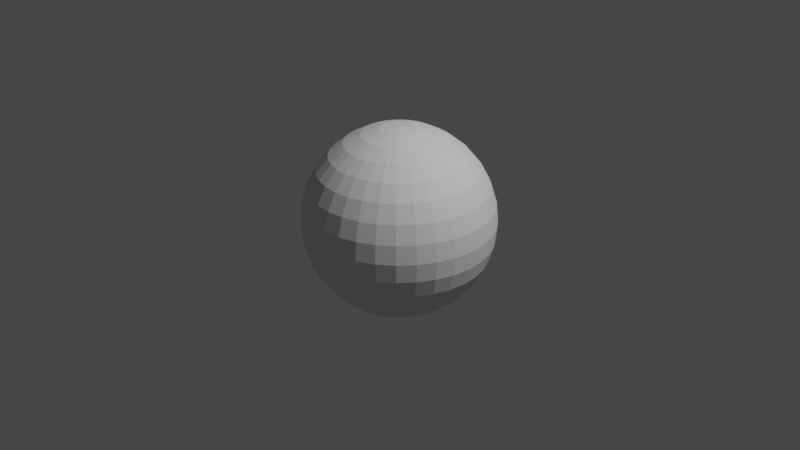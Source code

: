 # Source: shield_base.blend  (saved by Blender 3.2.14; exported with 4.5.12 LTS)
import bpy
from mathutils import Matrix  # noqa: F401  (used for matrix-valued properties, if any)

bpy.ops.wm.read_factory_settings(use_empty=True)
scene = bpy.context.scene
scene.name = 'Scene'

# ---- collections
col_collection = bpy.data.collections.new('Collection'); scene.collection.children.link(col_collection)

# ---- world
world_world = bpy.data.worlds.new('World'); scene.world = world_world
world_world.use_nodes = True; world_world.node_tree.nodes.clear()
_N = world_world.node_tree.nodes; _L = world_world.node_tree.links
n0 = _N.new('ShaderNodeOutputWorld'); n0.name = 'World Output'; n0.location = (300, 300)
n1 = _N.new('ShaderNodeBackground'); n1.name = 'Background'; n1.location = (10, 300)
n1.inputs[0].default_value = (0.05088, 0.05088, 0.05088, 1.0)
_L.new(n1.outputs[0], n0.inputs[0])
n0.is_active_output = True
world_world.color = (0.05088, 0.05088, 0.05088)
world_world.use_sun_shadow = False
world_world.sun_shadow_jitter_overblur = 0.0

# ---- cameras
cam_camera = bpy.data.cameras.new('Camera')
cam_camera.clip_end = 100.0
cam_camera.ortho_scale = 7.314

# ---- lights
light_light = bpy.data.lights.new('Light', 'POINT')
light_light.transmission_factor = 0.0
light_light.energy = 1000.0
light_light.shadow_soft_size = 0.1
light_light.shadow_maximum_resolution = 0.006
light_light.use_absolute_resolution = True

# ---- meshes
me_sphere = bpy.data.meshes.new('Sphere')
me_sphere.from_pydata([(0.0, 0.1951, 0.9808), (0.0, 0.3827, 0.9239), (0.0, 0.5556, 0.8315), (0.0, 0.7071, 0.7071), (0.0, 0.8315, 0.5556), (0.0, 0.9239, 0.3827), (0.0, 0.9808, 0.1951), (0.0, 0.8315, -0.5556), (0.0, 0.7071, -0.7071), (0.0, 0.5556, -0.8315), (0.03806, 0.1913, 0.9808), (0.07466, 0.3753, 0.9239), (0.1084, 0.5449, 0.8315), (0.1379, 0.6935, 0.7071), (0.1622, 0.8155, 0.5556), (0.1802, 0.9061, 0.3827), (0.1913, 0.9619, 0.1951), (0.1951, 0.9808, -4.371e-08), (0.1913, 0.9619, -0.1951), (0.1802, 0.9061, -0.3827), (0.1622, 0.8155, -0.5556), (0.1379, 0.6935, -0.7071), (0.1084, 0.5449, -0.8315), (0.07466, 0.3753, -0.9239), (0.03806, 0.1913, -0.9808), (0.07466, 0.1802, 0.9808), (0.1464, 0.3536, 0.9239), (0.2126, 0.5133, 0.8315), (0.2706, 0.6533, 0.7071), (0.3182, 0.7682, 0.5556), (0.3536, 0.8536, 0.3827), (0.3753, 0.9061, 0.1951), (0.3827, 0.9239, -4.371e-08), (0.3753, 0.9061, -0.1951), (0.3536, 0.8536, -0.3827), (0.3182, 0.7682, -0.5556), (0.2706, 0.6533, -0.7071), (0.2126, 0.5133, -0.8315), (0.1464, 0.3536, -0.9239), (0.07466, 0.1802, -0.9808), (0.1084, 0.1622, 0.9808), (0.2126, 0.3182, 0.9239), (0.3087, 0.4619, 0.8315), (0.3928, 0.5879, 0.7071), (0.4619, 0.6913, 0.5556), (0.5133, 0.7682, 0.3827), (0.5449, 0.8155, 0.1951), (0.5556, 0.8315, -4.371e-08), (0.5449, 0.8155, -0.1951), (0.5133, 0.7682, -0.3827), (0.4619, 0.6913, -0.5556), (0.3928, 0.5879, -0.7071), (0.3087, 0.4619, -0.8315), (0.2126, 0.3182, -0.9239), (0.1084, 0.1622, -0.9808), (0.1379, 0.1379, 0.9808), (0.2706, 0.2706, 0.9239), (0.3928, 0.3928, 0.8315), (0.5, 0.5, 0.7071), (0.5879, 0.5879, 0.5556), (0.6533, 0.6533, 0.3827), (0.6935, 0.6935, 0.1951), (0.7071, 0.7071, -4.371e-08), (0.6935, 0.6935, -0.1951), (0.6533, 0.6533, -0.3827), (0.5879, 0.5879, -0.5556), (0.5, 0.5, -0.7071), (0.3928, 0.3928, -0.8315), (0.2706, 0.2706, -0.9239), (0.1379, 0.1379, -0.9808), (0.1622, 0.1084, 0.9808), (0.3182, 0.2126, 0.9239), (0.4619, 0.3087, 0.8315), (0.5879, 0.3928, 0.7071), (0.6913, 0.4619, 0.5556), (0.7682, 0.5133, 0.3827), (0.8155, 0.5449, 0.1951), (0.8315, 0.5556, -4.371e-08), (0.8155, 0.5449, -0.1951), (0.7682, 0.5133, -0.3827), (0.6913, 0.4619, -0.5556), (0.5879, 0.3928, -0.7071), (0.4619, 0.3087, -0.8315), (0.3182, 0.2126, -0.9239), (0.1622, 0.1084, -0.9808), (0.1802, 0.07466, 0.9808), (0.3536, 0.1464, 0.9239), (0.5133, 0.2126, 0.8315), (0.6533, 0.2706, 0.7071), (0.7682, 0.3182, 0.5556), (0.8536, 0.3536, 0.3827), (0.9061, 0.3753, 0.1951), (0.9239, 0.3827, -4.371e-08), (0.9061, 0.3753, -0.1951), (0.8536, 0.3536, -0.3827), (0.7682, 0.3182, -0.5556), (0.6533, 0.2706, -0.7071), (0.5133, 0.2126, -0.8315), (0.3536, 0.1464, -0.9239), (0.1802, 0.07466, -0.9808), (0.1913, 0.03806, 0.9808), (0.3753, 0.07466, 0.9239), (0.5449, 0.1084, 0.8315), (0.6935, 0.1379, 0.7071), (0.8155, 0.1622, 0.5556), (0.9061, 0.1802, 0.3827), (0.9619, 0.1913, 0.1951), (0.9808, 0.1951, -4.371e-08), (0.9619, 0.1913, -0.1951), (0.9061, 0.1802, -0.3827), (0.8155, 0.1622, -0.5556), (0.6935, 0.1379, -0.7071), (0.5449, 0.1084, -0.8315), (0.3753, 0.07466, -0.9239), (0.1913, 0.03806, -0.9808), (0.1951, -6.874e-08, 0.9808), (0.3827, -1.209e-07, 0.9239), (0.5556, -1.134e-07, 0.8315), (0.7071, -4.638e-08, 0.7071), (0.8315, -9.109e-08, 0.5556), (0.9239, -1.658e-08, 0.3827), (0.9808, -9.109e-08, 0.1951), (1.0, -1.656e-07, -4.371e-08), (0.9808, -9.109e-08, -0.1951), (0.9239, -1.507e-07, -0.3827), (0.8315, -1.06e-07, -0.5556), (0.7071, -4.638e-08, -0.7071), (0.5556, -1.134e-07, -0.8315), (0.3827, -9.854e-08, -0.9239), (0.1951, -7.619e-08, -0.9808), (0.1913, -0.03806, 0.9808), (0.3753, -0.07466, 0.9239), (0.5449, -0.1084, 0.8315), (0.6935, -0.1379, 0.7071), (0.8155, -0.1622, 0.5556), (0.9061, -0.1802, 0.3827), (0.9619, -0.1913, 0.1951), (0.9808, -0.1951, -4.371e-08), (0.9619, -0.1913, -0.1951), (0.9061, -0.1802, -0.3827), (0.8155, -0.1622, -0.5556), (0.6935, -0.1379, -0.7071), (0.5449, -0.1084, -0.8315), (0.3753, -0.07466, -0.9239), (0.1913, -0.03806, -0.9808), (0.1802, -0.07466, 0.9808), (0.3536, -0.1464, 0.9239), (0.5133, -0.2126, 0.8315), (0.6533, -0.2706, 0.7071), (0.7682, -0.3182, 0.5556), (0.8536, -0.3536, 0.3827), (0.9061, -0.3753, 0.1951), (0.9239, -0.3827, -4.371e-08), (0.9061, -0.3753, -0.1951), (0.8536, -0.3536, -0.3827), (0.7682, -0.3182, -0.5556), (0.6533, -0.2706, -0.7071), (0.5133, -0.2126, -0.8315), (0.3536, -0.1464, -0.9239), (0.1802, -0.07466, -0.9808), (0.1622, -0.1084, 0.9808), (0.3182, -0.2126, 0.9239), (0.4619, -0.3087, 0.8315), (0.5879, -0.3928, 0.7071), (0.6913, -0.4619, 0.5556), (0.7682, -0.5133, 0.3827), (0.8155, -0.5449, 0.1951), (0.8315, -0.5556, -4.371e-08), (0.8155, -0.5449, -0.1951), (0.7682, -0.5133, -0.3827), (0.6913, -0.4619, -0.5556), (0.5879, -0.3928, -0.7071), (0.4619, -0.3087, -0.8315), (0.3182, -0.2126, -0.9239), (0.1622, -0.1084, -0.9808), (0.1379, -0.1379, 0.9808), (0.2706, -0.2706, 0.9239), (0.3928, -0.3928, 0.8315), (0.5, -0.5, 0.7071), (0.5879, -0.5879, 0.5556), (0.6533, -0.6533, 0.3827), (0.6935, -0.6935, 0.1951), (0.7071, -0.7071, -4.371e-08), (0.6935, -0.6935, -0.1951), (0.6533, -0.6533, -0.3827), (0.5879, -0.5879, -0.5556), (0.5, -0.5, -0.7071), (0.3928, -0.3928, -0.8315), (0.2706, -0.2706, -0.9239), (0.1379, -0.1379, -0.9808), (0.1084, -0.1622, 0.9808), (0.2126, -0.3182, 0.9239), (0.3087, -0.4619, 0.8315), (0.3928, -0.5879, 0.7071), (0.4619, -0.6913, 0.5556), (0.5133, -0.7682, 0.3827), (0.5449, -0.8155, 0.1951), (0.5556, -0.8315, -4.371e-08), (0.5449, -0.8155, -0.1951), (0.5133, -0.7682, -0.3827), (0.4619, -0.6913, -0.5556), (0.3928, -0.5879, -0.7071), (0.3087, -0.4619, -0.8315), (0.2126, -0.3182, -0.9239), (0.1084, -0.1622, -0.9808), (0.07466, -0.1802, 0.9808), (0.1464, -0.3536, 0.9239), (0.2126, -0.5133, 0.8315), (0.2706, -0.6533, 0.7071), (0.3182, -0.7682, 0.5556), (0.3536, -0.8536, 0.3827), (0.3753, -0.9061, 0.1951), (0.3827, -0.9239, -4.371e-08), (0.3753, -0.9061, -0.1951), (0.3536, -0.8536, -0.3827), (0.3182, -0.7682, -0.5556), (0.2706, -0.6533, -0.7071), (0.2126, -0.5133, -0.8315), (0.1464, -0.3536, -0.9239), (0.07466, -0.1802, -0.9808), (0.03806, -0.1913, 0.9808), (0.07466, -0.3753, 0.9239), (0.1084, -0.5449, 0.8315), (0.1379, -0.6935, 0.7071), (0.1622, -0.8155, 0.5556), (0.1802, -0.9061, 0.3827), (0.1913, -0.9619, 0.1951), (0.1951, -0.9808, -4.371e-08), (0.1913, -0.9619, -0.1951), (0.1802, -0.9061, -0.3827), (0.1622, -0.8155, -0.5556), (0.1379, -0.6935, -0.7071), (0.1084, -0.5449, -0.8315), (0.07466, -0.3753, -0.9239), (0.03806, -0.1913, -0.9808), (2.154e-09, -0.1951, 0.9808), (-2.765e-08, -0.3827, 0.9239), (-6.49e-08, -0.5556, 0.8315), (4.686e-08, -0.7071, 0.7071), (-1.275e-08, -0.8315, 0.5556), (1.706e-08, -0.9239, 0.3827), (-7.235e-08, -0.9808, 0.1951), (-2.661e-07, -1.0, -4.371e-08), (-7.235e-08, -0.9808, -0.1951), (-1.171e-07, -0.9239, -0.3827), (-4.255e-08, -0.8315, -0.5556), (4.686e-08, -0.7071, -0.7071), (-6.49e-08, -0.5556, -0.8315), (2.154e-09, -0.3827, -0.9239), (-1.571e-09, -0.1951, -0.9808), (-0.03806, -0.1913, 0.9808), (-0.07466, -0.3753, 0.9239), (-0.1084, -0.5449, 0.8315), (-0.1379, -0.6935, 0.7071), (-0.1622, -0.8155, 0.5556), (-0.1802, -0.9061, 0.3827), (-0.1913, -0.9619, 0.1951), (-0.1951, -0.9808, -4.371e-08), (-0.1913, -0.9619, -0.1951), (-0.1802, -0.9061, -0.3827), (-0.1622, -0.8155, -0.5556), (-0.1379, -0.6935, -0.7071), (-0.1084, -0.5449, -0.8315), (-0.07466, -0.3753, -0.9239), (-0.03806, -0.1913, -0.9808), (-0.07466, -0.1802, 0.9808), (-0.1464, -0.3536, 0.9239), (-0.2126, -0.5133, 0.8315), (-0.2706, -0.6533, 0.7071), (-0.3182, -0.7682, 0.5556), (-0.3536, -0.8536, 0.3827), (-0.3753, -0.9061, 0.1951), (-0.3827, -0.9239, -4.371e-08), (-0.3753, -0.9061, -0.1951), (-0.3536, -0.8536, -0.3827), (-0.3182, -0.7682, -0.5556), (-0.2706, -0.6533, -0.7071), (-0.2126, -0.5133, -0.8315), (-0.1464, -0.3536, -0.9239), (-0.07466, -0.1802, -0.9808), (-0.1084, -0.1622, 0.9808), (-0.2126, -0.3182, 0.9239), (-0.3087, -0.4619, 0.8315), (-0.3928, -0.5879, 0.7071), (-0.4619, -0.6913, 0.5556), (-0.5133, -0.7682, 0.3827), (-0.5449, -0.8155, 0.1951), (-0.5556, -0.8315, -4.371e-08), (-0.5449, -0.8155, -0.1951), (-0.5133, -0.7682, -0.3827), (-0.4619, -0.6913, -0.5556), (-0.3928, -0.5879, -0.7071), (-0.3087, -0.4619, -0.8315), (-0.2126, -0.3182, -0.9239), (-0.1084, -0.1622, -0.9808), (-0.1379, -0.1379, 0.9808), (-0.2706, -0.2706, 0.9239), (-0.3928, -0.3928, 0.8315), (-0.5, -0.5, 0.7071), (-0.5879, -0.5879, 0.5556), (-0.6533, -0.6533, 0.3827), (-0.6935, -0.6935, 0.1951), (-0.7071, -0.7071, -4.371e-08), (-0.6935, -0.6935, -0.1951), (-0.6533, -0.6533, -0.3827), (-0.5879, -0.5879, -0.5556), (-0.5, -0.5, -0.7071), (-0.3928, -0.3928, -0.8315), (-0.2706, -0.2706, -0.9239), (-0.1379, -0.1379, -0.9808), (-0.1622, -0.1084, 0.9808), (-0.3182, -0.2126, 0.9239), (-0.4619, -0.3087, 0.8315), (-0.5879, -0.3928, 0.7071), (-0.6913, -0.4619, 0.5556), (-0.7682, -0.5133, 0.3827), (-0.8155, -0.5449, 0.1951), (-0.8315, -0.5556, -4.371e-08), (-0.8155, -0.5449, -0.1951), (-0.7682, -0.5133, -0.3827), (-0.6913, -0.4619, -0.5556), (-0.5879, -0.3928, -0.7071), (-0.4619, -0.3087, -0.8315), (-0.3182, -0.2126, -0.9239), (-0.1622, -0.1084, -0.9808), (-8.077e-08, -1.209e-07, 1.0), (-0.1802, -0.07466, 0.9808), (-0.3536, -0.1464, 0.9239), (-0.5133, -0.2126, 0.8315), (-0.6533, -0.2706, 0.7071), (-0.7682, -0.3182, 0.5556), (-0.8536, -0.3536, 0.3827), (-0.9061, -0.3753, 0.1951), (-0.9239, -0.3827, -4.371e-08), (-0.9061, -0.3753, -0.1951), (-0.8536, -0.3536, -0.3827), (-0.7682, -0.3182, -0.5556), (-0.6533, -0.2706, -0.7071), (-0.5133, -0.2126, -0.8315), (-0.3536, -0.1464, -0.9239), (-0.1802, -0.07466, -0.9808), (-0.1913, -0.03806, 0.9808), (-0.3753, -0.07466, 0.9239), (-0.5449, -0.1084, 0.8315), (-0.6935, -0.1379, 0.7071), (-0.8155, -0.1622, 0.5556), (-0.9061, -0.1802, 0.3827), (-0.9619, -0.1913, 0.1951), (-0.9808, -0.1951, -4.371e-08), (-0.9619, -0.1913, -0.1951), (-0.9061, -0.1802, -0.3827), (-0.8155, -0.1622, -0.5556), (-0.6935, -0.1379, -0.7071), (-0.5449, -0.1084, -0.8315), (-0.3753, -0.07466, -0.9239), (-0.1913, -0.03806, -0.9808), (-0.1951, -7.246e-08, 0.9808), (-0.3827, -4.638e-08, 0.9239), (-0.5556, 5.771e-09, 0.8315), (-0.7071, -9.109e-08, 0.7071), (-0.8315, -4.638e-08, 0.5556), (-0.9239, -1.68e-09, 0.3827), (-0.9808, 7.283e-08, 0.1951), (-1.0, 3.858e-07, -4.371e-08), (-0.9808, 7.283e-08, -0.1951), (-0.9239, 1.175e-07, -0.3827), (-0.8315, -3.148e-08, -0.5556), (-0.7071, -9.109e-08, -0.7071), (-0.5556, 5.771e-09, -0.8315), (-0.3827, -6.128e-08, -0.9239), (-0.1951, -6.874e-08, -0.9808), (-0.1913, 0.03806, 0.9808), (-0.3753, 0.07466, 0.9239), (-0.5449, 0.1084, 0.8315), (-0.6935, 0.1379, 0.7071), (-0.8155, 0.1622, 0.5556), (-0.9061, 0.1802, 0.3827), (-0.9619, 0.1913, 0.1951), (-0.9808, 0.1951, -4.371e-08), (-0.9619, 0.1913, -0.1951), (-0.9061, 0.1802, -0.3827), (-0.8155, 0.1622, -0.5556), (-0.6935, 0.1379, -0.7071), (-0.5449, 0.1084, -0.8315), (-0.3753, 0.07466, -0.9239), (-0.1913, 0.03806, -0.9808), (-0.1802, 0.07466, 0.9808), (-0.3536, 0.1464, 0.9239), (-0.5133, 0.2126, 0.8315), (-0.6533, 0.2706, 0.7071), (-0.7682, 0.3182, 0.5556), (-0.8536, 0.3536, 0.3827), (-0.9061, 0.3753, 0.1951), (-0.9239, 0.3827, -4.371e-08), (-0.9061, 0.3753, -0.1951), (-0.8536, 0.3536, -0.3827), (-0.7682, 0.3182, -0.5556), (-0.6533, 0.2706, -0.7071), (-0.5133, 0.2126, -0.8315), (-0.3536, 0.1464, -0.9239), (-0.1802, 0.07466, -0.9808), (-0.1622, 0.1084, 0.9808), (-0.3182, 0.2126, 0.9239), (-0.4619, 0.3087, 0.8315), (-0.5879, 0.3928, 0.7071), (-0.6913, 0.4619, 0.5556), (-0.7682, 0.5133, 0.3827), (-0.8155, 0.5449, 0.1951), (-0.8315, 0.5556, -4.371e-08), (-0.8155, 0.5449, -0.1951), (-0.7682, 0.5133, -0.3827), (-0.6913, 0.4619, -0.5556), (-0.5879, 0.3928, -0.7071), (-0.4619, 0.3087, -0.8315), (-0.3182, 0.2126, -0.9239), (-0.1622, 0.1084, -0.9808), (-0.1379, 0.1379, 0.9808), (-0.2706, 0.2706, 0.9239), (-0.3928, 0.3928, 0.8315), (-0.5, 0.5, 0.7071), (-0.5879, 0.5879, 0.5556), (-0.6533, 0.6533, 0.3827), (-0.6935, 0.6935, 0.1951), (-0.7071, 0.7071, -4.371e-08), (-0.6935, 0.6935, -0.1951), (-0.6533, 0.6533, -0.3827), (-0.5879, 0.5879, -0.5556), (-0.5, 0.5, -0.7071), (-0.3928, 0.3928, -0.8315), (-0.2706, 0.2706, -0.9239), (-0.1379, 0.1379, -0.9808), (-0.1084, 0.1622, 0.9808), (-0.2126, 0.3182, 0.9239), (-0.3087, 0.4619, 0.8315), (-0.3928, 0.5879, 0.7071), (-0.4619, 0.6913, 0.5556), (-0.5133, 0.7682, 0.3827), (-0.5449, 0.8155, 0.1951), (-0.5556, 0.8315, -4.371e-08), (-0.5449, 0.8155, -0.1951), (-0.5133, 0.7682, -0.3827), (-0.4619, 0.6913, -0.5556), (-0.3928, 0.5879, -0.7071), (-0.3087, 0.4619, -0.8315), (-0.2126, 0.3182, -0.9239), (-0.1084, 0.1622, -0.9808), (-0.07466, 0.1802, 0.9808), (-0.1464, 0.3536, 0.9239), (-0.2126, 0.5133, 0.8315), (-0.2706, 0.6533, 0.7071), (-0.3182, 0.7682, 0.5556), (-0.3536, 0.8536, 0.3827), (-0.3753, 0.9061, 0.1951), (-0.3827, 0.9239, -4.371e-08), (-0.3753, 0.9061, -0.1951), (-0.3536, 0.8536, -0.3827), (-0.3182, 0.7682, -0.5556), (-0.2706, 0.6533, -0.7071), (-0.2126, 0.5133, -0.8315), (-0.1464, 0.3536, -0.9239), (-0.07466, 0.1802, -0.9808), (-0.03806, 0.1913, 0.9808), (-0.07466, 0.3753, 0.9239), (-0.1084, 0.5449, 0.8315), (-0.1379, 0.6935, 0.7071), (-0.1622, 0.8155, 0.5556), (-0.1802, 0.9061, 0.3827), (-0.1913, 0.9619, 0.1951), (-0.1951, 0.9808, -4.371e-08), (-0.1913, 0.9619, -0.1951), (-0.1802, 0.9061, -0.3827), (-0.1622, 0.8155, -0.5556), (-0.1379, 0.6935, -0.7071), (-0.1084, 0.5449, -0.8315), (-0.07466, 0.3753, -0.9239), (-0.03806, 0.1913, -0.9808), (5.386e-07, 1.0, -4.371e-08), (2.257e-07, 0.9808, -0.1951), (1.959e-07, 0.9239, -0.3827), (6.921e-08, 0.3827, -0.9239), (2.823e-08, 0.1951, -0.9808), (0.0, -8.742e-08, -1.0)], [], [(2, 1, 11, 12), (7, 478, 19, 20), (3, 2, 12, 13), (8, 7, 20, 21), (4, 3, 13, 14), (9, 8, 21, 22), (5, 4, 14, 15), (479, 9, 22, 23), (6, 5, 15, 16), (480, 479, 23, 24), (476, 6, 16, 17), (0, 325, 10), (481, 480, 24), (477, 476, 17, 18), (1, 0, 10, 11), (478, 477, 18, 19), (18, 17, 32, 33), (11, 10, 25, 26), (19, 18, 33, 34), (12, 11, 26, 27), (20, 19, 34, 35), (13, 12, 27, 28), (21, 20, 35, 36), (14, 13, 28, 29), (22, 21, 36, 37), (15, 14, 29, 30), (23, 22, 37, 38), (16, 15, 30, 31), (24, 23, 38, 39), (17, 16, 31, 32), (10, 325, 25), (481, 24, 39), (37, 36, 51, 52), (30, 29, 44, 45), (38, 37, 52, 53), (31, 30, 45, 46), (39, 38, 53, 54), (32, 31, 46, 47), (25, 325, 40), (481, 39, 54), (33, 32, 47, 48), (26, 25, 40, 41), (34, 33, 48, 49), (27, 26, 41, 42), (35, 34, 49, 50), (28, 27, 42, 43), (36, 35, 50, 51), (29, 28, 43, 44), (49, 48, 63, 64), (42, 41, 56, 57), (50, 49, 64, 65), (43, 42, 57, 58), (51, 50, 65, 66), (44, 43, 58, 59), (52, 51, 66, 67), (45, 44, 59, 60), (53, 52, 67, 68), (46, 45, 60, 61), (54, 53, 68, 69), (47, 46, 61, 62), (40, 325, 55), (481, 54, 69), (48, 47, 62, 63), (41, 40, 55, 56), (68, 67, 82, 83), (61, 60, 75, 76), (69, 68, 83, 84), (62, 61, 76, 77), (55, 325, 70), (481, 69, 84), (63, 62, 77, 78), (56, 55, 70, 71), (64, 63, 78, 79), (57, 56, 71, 72), (65, 64, 79, 80), (58, 57, 72, 73), (66, 65, 80, 81), (59, 58, 73, 74), (67, 66, 81, 82), (60, 59, 74, 75), (72, 71, 86, 87), (80, 79, 94, 95), (73, 72, 87, 88), (81, 80, 95, 96), (74, 73, 88, 89), (82, 81, 96, 97), (75, 74, 89, 90), (83, 82, 97, 98), (76, 75, 90, 91), (84, 83, 98, 99), (77, 76, 91, 92), (70, 325, 85), (481, 84, 99), (78, 77, 92, 93), (71, 70, 85, 86), (79, 78, 93, 94), (91, 90, 105, 106), (99, 98, 113, 114), (92, 91, 106, 107), (85, 325, 100), (481, 99, 114), (93, 92, 107, 108), (86, 85, 100, 101), (94, 93, 108, 109), (87, 86, 101, 102), (95, 94, 109, 110), (88, 87, 102, 103), (96, 95, 110, 111), (89, 88, 103, 104), (97, 96, 111, 112), (90, 89, 104, 105), (98, 97, 112, 113), (110, 109, 124, 125), (103, 102, 117, 118), (111, 110, 125, 126), (104, 103, 118, 119), (112, 111, 126, 127), (105, 104, 119, 120), (113, 112, 127, 128), (106, 105, 120, 121), (114, 113, 128, 129), (107, 106, 121, 122), (100, 325, 115), (481, 114, 129), (108, 107, 122, 123), (101, 100, 115, 116), (109, 108, 123, 124), (102, 101, 116, 117), (129, 128, 143, 144), (122, 121, 136, 137), (115, 325, 130), (481, 129, 144), (123, 122, 137, 138), (116, 115, 130, 131), (124, 123, 138, 139), (117, 116, 131, 132), (125, 124, 139, 140), (118, 117, 132, 133), (126, 125, 140, 141), (119, 118, 133, 134), (127, 126, 141, 142), (120, 119, 134, 135), (128, 127, 142, 143), (121, 120, 135, 136), (133, 132, 147, 148), (141, 140, 155, 156), (134, 133, 148, 149), (142, 141, 156, 157), (135, 134, 149, 150), (143, 142, 157, 158), (136, 135, 150, 151), (144, 143, 158, 159), (137, 136, 151, 152), (130, 325, 145), (481, 144, 159), (138, 137, 152, 153), (131, 130, 145, 146), (139, 138, 153, 154), (132, 131, 146, 147), (140, 139, 154, 155), (152, 151, 166, 167), (145, 325, 160), (481, 159, 174), (153, 152, 167, 168), (146, 145, 160, 161), (154, 153, 168, 169), (147, 146, 161, 162), (155, 154, 169, 170), (148, 147, 162, 163), (156, 155, 170, 171), (149, 148, 163, 164), (157, 156, 171, 172), (150, 149, 164, 165), (158, 157, 172, 173), (151, 150, 165, 166), (159, 158, 173, 174), (171, 170, 185, 186), (164, 163, 178, 179), (172, 171, 186, 187), (165, 164, 179, 180), (173, 172, 187, 188), (166, 165, 180, 181), (174, 173, 188, 189), (167, 166, 181, 182), (160, 325, 175), (481, 174, 189), (168, 167, 182, 183), (161, 160, 175, 176), (169, 168, 183, 184), (162, 161, 176, 177), (170, 169, 184, 185), (163, 162, 177, 178), (481, 189, 204), (183, 182, 197, 198), (176, 175, 190, 191), (184, 183, 198, 199), (177, 176, 191, 192), (185, 184, 199, 200), (178, 177, 192, 193), (186, 185, 200, 201), (179, 178, 193, 194), (187, 186, 201, 202), (180, 179, 194, 195), (188, 187, 202, 203), (181, 180, 195, 196), (189, 188, 203, 204), (182, 181, 196, 197), (175, 325, 190), (202, 201, 216, 217), (195, 194, 209, 210), (203, 202, 217, 218), (196, 195, 210, 211), (204, 203, 218, 219), (197, 196, 211, 212), (190, 325, 205), (481, 204, 219), (198, 197, 212, 213), (191, 190, 205, 206), (199, 198, 213, 214), (192, 191, 206, 207), (200, 199, 214, 215), (193, 192, 207, 208), (201, 200, 215, 216), (194, 193, 208, 209), (206, 205, 220, 221), (214, 213, 228, 229), (207, 206, 221, 222), (215, 214, 229, 230), (208, 207, 222, 223), (216, 215, 230, 231), (209, 208, 223, 224), (217, 216, 231, 232), (210, 209, 224, 225), (218, 217, 232, 233), (211, 210, 225, 226), (219, 218, 233, 234), (212, 211, 226, 227), (205, 325, 220), (481, 219, 234), (213, 212, 227, 228), (225, 224, 239, 240), (233, 232, 247, 248), (226, 225, 240, 241), (234, 233, 248, 249), (227, 226, 241, 242), (220, 325, 235), (481, 234, 249), (228, 227, 242, 243), (221, 220, 235, 236), (229, 228, 243, 244), (222, 221, 236, 237), (230, 229, 244, 245), (223, 222, 237, 238), (231, 230, 245, 246), (224, 223, 238, 239), (232, 231, 246, 247), (244, 243, 258, 259), (237, 236, 251, 252), (245, 244, 259, 260), (238, 237, 252, 253), (246, 245, 260, 261), (239, 238, 253, 254), (247, 246, 261, 262), (240, 239, 254, 255), (248, 247, 262, 263), (241, 240, 255, 256), (249, 248, 263, 264), (242, 241, 256, 257), (235, 325, 250), (481, 249, 264), (243, 242, 257, 258), (236, 235, 250, 251), (263, 262, 277, 278), (256, 255, 270, 271), (264, 263, 278, 279), (257, 256, 271, 272), (250, 325, 265), (481, 264, 279), (258, 257, 272, 273), (251, 250, 265, 266), (259, 258, 273, 274), (252, 251, 266, 267), (260, 259, 274, 275), (253, 252, 267, 268), (261, 260, 275, 276), (254, 253, 268, 269), (262, 261, 276, 277), (255, 254, 269, 270), (267, 266, 281, 282), (275, 274, 289, 290), (268, 267, 282, 283), (276, 275, 290, 291), (269, 268, 283, 284), (277, 276, 291, 292), (270, 269, 284, 285), (278, 277, 292, 293), (271, 270, 285, 286), (279, 278, 293, 294), (272, 271, 286, 287), (265, 325, 280), (481, 279, 294), (273, 272, 287, 288), (266, 265, 280, 281), (274, 273, 288, 289), (286, 285, 300, 301), (294, 293, 308, 309), (287, 286, 301, 302), (280, 325, 295), (481, 294, 309), (288, 287, 302, 303), (281, 280, 295, 296), (289, 288, 303, 304), (282, 281, 296, 297), (290, 289, 304, 305), (283, 282, 297, 298), (291, 290, 305, 306), (284, 283, 298, 299), (292, 291, 306, 307), (285, 284, 299, 300), (293, 292, 307, 308), (305, 304, 319, 320), (298, 297, 312, 313), (306, 305, 320, 321), (299, 298, 313, 314), (307, 306, 321, 322), (300, 299, 314, 315), (308, 307, 322, 323), (301, 300, 315, 316), (309, 308, 323, 324), (302, 301, 316, 317), (295, 325, 310), (481, 309, 324), (303, 302, 317, 318), (296, 295, 310, 311), (304, 303, 318, 319), (297, 296, 311, 312), (324, 323, 339, 340), (317, 316, 332, 333), (310, 325, 326), (481, 324, 340), (318, 317, 333, 334), (311, 310, 326, 327), (319, 318, 334, 335), (312, 311, 327, 328), (320, 319, 335, 336), (313, 312, 328, 329), (321, 320, 336, 337), (314, 313, 329, 330), (322, 321, 337, 338), (315, 314, 330, 331), (323, 322, 338, 339), (316, 315, 331, 332), (337, 336, 351, 352), (330, 329, 344, 345), (338, 337, 352, 353), (331, 330, 345, 346), (339, 338, 353, 354), (332, 331, 346, 347), (340, 339, 354, 355), (333, 332, 347, 348), (326, 325, 341), (481, 340, 355), (334, 333, 348, 349), (327, 326, 341, 342), (335, 334, 349, 350), (328, 327, 342, 343), (336, 335, 350, 351), (329, 328, 343, 344), (341, 325, 356), (481, 355, 370), (349, 348, 363, 364), (342, 341, 356, 357), (350, 349, 364, 365), (343, 342, 357, 358), (351, 350, 365, 366), (344, 343, 358, 359), (352, 351, 366, 367), (345, 344, 359, 360), (353, 352, 367, 368), (346, 345, 360, 361), (354, 353, 368, 369), (347, 346, 361, 362), (355, 354, 369, 370), (348, 347, 362, 363), (360, 359, 374, 375), (368, 367, 382, 383), (361, 360, 375, 376), (369, 368, 383, 384), (362, 361, 376, 377), (370, 369, 384, 385), (363, 362, 377, 378), (356, 325, 371), (481, 370, 385), (364, 363, 378, 379), (357, 356, 371, 372), (365, 364, 379, 380), (358, 357, 372, 373), (366, 365, 380, 381), (359, 358, 373, 374), (367, 366, 381, 382), (379, 378, 393, 394), (372, 371, 386, 387), (380, 379, 394, 395), (373, 372, 387, 388), (381, 380, 395, 396), (374, 373, 388, 389), (382, 381, 396, 397), (375, 374, 389, 390), (383, 382, 397, 398), (376, 375, 390, 391), (384, 383, 398, 399), (377, 376, 391, 392), (385, 384, 399, 400), (378, 377, 392, 393), (371, 325, 386), (481, 385, 400), (398, 397, 412, 413), (391, 390, 405, 406), (399, 398, 413, 414), (392, 391, 406, 407), (400, 399, 414, 415), (393, 392, 407, 408), (386, 325, 401), (481, 400, 415), (394, 393, 408, 409), (387, 386, 401, 402), (395, 394, 409, 410), (388, 387, 402, 403), (396, 395, 410, 411), (389, 388, 403, 404), (397, 396, 411, 412), (390, 389, 404, 405), (402, 401, 416, 417), (410, 409, 424, 425), (403, 402, 417, 418), (411, 410, 425, 426), (404, 403, 418, 419), (412, 411, 426, 427), (405, 404, 419, 420), (413, 412, 427, 428), (406, 405, 420, 421), (414, 413, 428, 429), (407, 406, 421, 422), (415, 414, 429, 430), (408, 407, 422, 423), (401, 325, 416), (481, 415, 430), (409, 408, 423, 424), (421, 420, 435, 436), (429, 428, 443, 444), (422, 421, 436, 437), (430, 429, 444, 445), (423, 422, 437, 438), (416, 325, 431), (481, 430, 445), (424, 423, 438, 439), (417, 416, 431, 432), (425, 424, 439, 440), (418, 417, 432, 433), (426, 425, 440, 441), (419, 418, 433, 434), (427, 426, 441, 442), (420, 419, 434, 435), (428, 427, 442, 443), (440, 439, 454, 455), (433, 432, 447, 448), (441, 440, 455, 456), (434, 433, 448, 449), (442, 441, 456, 457), (435, 434, 449, 450), (443, 442, 457, 458), (436, 435, 450, 451), (444, 443, 458, 459), (437, 436, 451, 452), (445, 444, 459, 460), (438, 437, 452, 453), (431, 325, 446), (481, 445, 460), (439, 438, 453, 454), (432, 431, 446, 447), (459, 458, 473, 474), (452, 451, 466, 467), (460, 459, 474, 475), (453, 452, 467, 468), (446, 325, 461), (481, 460, 475), (454, 453, 468, 469), (447, 446, 461, 462), (455, 454, 469, 470), (448, 447, 462, 463), (456, 455, 470, 471), (449, 448, 463, 464), (457, 456, 471, 472), (450, 449, 464, 465), (458, 457, 472, 473), (451, 450, 465, 466), (471, 470, 478, 7), (464, 463, 2, 3), (472, 471, 7, 8), (465, 464, 3, 4), (473, 472, 8, 9), (466, 465, 4, 5), (474, 473, 9, 479), (467, 466, 5, 6), (475, 474, 479, 480), (468, 467, 6, 476), (461, 325, 0), (481, 475, 480), (469, 468, 476, 477), (462, 461, 0, 1), (470, 469, 477, 478), (463, 462, 1, 2)])
_uv = me_sphere.uv_layers.new(name='UVMap')
_uv.uv.foreach_set('vector', [0.7447, 0.9228, 0.669, 0.9552, 0.6831, 0.9443, 0.7661, 0.9066, 0.8308, 0.355, 0.8687, 0.4294, 0.9034, 0.3938, 0.8609, 0.3217, 0.8081, 0.8751, 0.7447, 0.9228, 0.7661, 0.9066, 0.8363, 0.8538, 0.7815, 0.2866, 0.8308, 0.355, 0.8609, 0.3217, 0.8061, 0.2572, 0.8575, 0.8149, 0.8081, 0.8751, 0.8363, 0.8538, 0.8913, 0.7889, 0.7226, 0.2259, 0.7815, 0.2866, 0.8061, 0.2572, 0.741, 0.202, 0.8844, 0.7406, 0.8509, 0.8091, 0.884, 0.7836, 0.9215, 0.7109, 0.6556, 0.1747, 0.7226, 0.2259, 0.741, 0.202, 0.6675, 0.1578, 0.9027, 0.6656, 0.8844, 0.7406, 0.9215, 0.7109, 0.9419, 0.6326, 0.5823, 0.1346, 0.6556, 0.1747, 0.6675, 0.1578, 0.5881, 0.1257, 0.9057, 0.587, 0.9027, 0.6656, 0.9419, 0.6326, 0.9452, 0.5518, 0.5836, 0.9702, 0.4922, 0.9661, 0.5904, 0.9646, 0.505, 0.1069, 0.5823, 0.1346, 0.5881, 0.1257, 0.8941, 0.5074, 0.9057, 0.587, 0.9452, 0.5518, 0.932, 0.4712, 0.669, 0.9552, 0.5836, 0.9702, 0.5904, 0.9646, 0.6831, 0.9443, 0.8687, 0.4294, 0.8941, 0.5074, 0.932, 0.4712, 0.9034, 0.3938, 0.932, 0.4712, 0.9452, 0.5518, 0.9698, 0.5126, 0.9555, 0.4311, 0.6831, 0.9443, 0.5904, 0.9646, 0.5935, 0.9587, 0.6902, 0.9325, 0.9034, 0.3938, 0.932, 0.4712, 0.9555, 0.4311, 0.9245, 0.3544, 0.7661, 0.9066, 0.6831, 0.9443, 0.6902, 0.9325, 0.7778, 0.8889, 0.8609, 0.3217, 0.9034, 0.3938, 0.9245, 0.3544, 0.8786, 0.2851, 0.8363, 0.8538, 0.7661, 0.9066, 0.7778, 0.8889, 0.8525, 0.8305, 0.8061, 0.2572, 0.8609, 0.3217, 0.8786, 0.2851, 0.82, 0.2251, 0.8913, 0.7889, 0.8363, 0.8538, 0.8525, 0.8305, 0.9115, 0.7602, 0.741, 0.202, 0.8061, 0.2572, 0.82, 0.2251, 0.7508, 0.1762, 0.9295, 0.7149, 0.8913, 0.7889, 0.9115, 0.7602, 0.9527, 0.6814, 0.6675, 0.1578, 0.741, 0.202, 0.7508, 0.1762, 0.6735, 0.1396, 0.9419, 0.6326, 0.9215, 0.7109, 0.9443, 0.678, 0.9663, 0.5959, 0.5881, 0.1257, 0.6675, 0.1578, 0.6735, 0.1396, 0.5907, 0.1163, 0.9452, 0.5518, 0.9419, 0.6326, 0.9663, 0.5959, 0.9698, 0.5126, 0.5904, 0.9646, 0.4922, 0.9661, 0.5935, 0.9587, 0.505, 0.1069, 0.5881, 0.1257, 0.5907, 0.1163, 0.7508, 0.1762, 0.82, 0.2251, 0.822, 0.1914, 0.7513, 0.1493, 0.9527, 0.6814, 0.9115, 0.7602, 0.9164, 0.7295, 0.9592, 0.6455, 0.6735, 0.1396, 0.7508, 0.1762, 0.7513, 0.1493, 0.6731, 0.1209, 0.9751, 0.5978, 0.9527, 0.6814, 0.9592, 0.6455, 0.9827, 0.5577, 0.5907, 0.1163, 0.6735, 0.1396, 0.6731, 0.1209, 0.59, 0.1067, 0.9787, 0.5128, 0.9751, 0.5978, 0.9827, 0.5577, 0.9864, 0.47, 0.5935, 0.9587, 0.4922, 0.9661, 0.5927, 0.9526, 0.505, 0.1069, 0.5907, 0.1163, 0.59, 0.1067, 0.9555, 0.4311, 0.9698, 0.5126, 0.9774, 0.4705, 0.9623, 0.3882, 0.6902, 0.9325, 0.5935, 0.9587, 0.5927, 0.9526, 0.6898, 0.9202, 0.9245, 0.3544, 0.9555, 0.4311, 0.9623, 0.3882, 0.93, 0.3126, 0.7778, 0.8889, 0.6902, 0.9325, 0.6898, 0.9202, 0.7788, 0.8704, 0.8786, 0.2851, 0.9245, 0.3544, 0.93, 0.3126, 0.8825, 0.2463, 0.8525, 0.8305, 0.7778, 0.8889, 0.7788, 0.8704, 0.8554, 0.8058, 0.82, 0.2251, 0.8786, 0.2851, 0.8825, 0.2463, 0.822, 0.1914, 0.9115, 0.7602, 0.8525, 0.8305, 0.8554, 0.8058, 0.9164, 0.7295, 0.9382, 0.309, 0.9711, 0.386, 0.9594, 0.341, 0.9265, 0.2653, 0.7788, 0.8704, 0.6898, 0.9202, 0.6817, 0.908, 0.7685, 0.8518, 0.8825, 0.2463, 0.93, 0.3126, 0.9186, 0.2697, 0.8712, 0.2068, 0.8554, 0.8058, 0.7788, 0.8704, 0.7685, 0.8518, 0.844, 0.7806, 0.822, 0.1914, 0.8825, 0.2463, 0.8712, 0.2068, 0.8114, 0.1574, 0.9164, 0.7295, 0.8554, 0.8058, 0.844, 0.7806, 0.9046, 0.6982, 0.7513, 0.1493, 0.822, 0.1914, 0.8114, 0.1574, 0.7421, 0.1224, 0.9592, 0.6455, 0.9164, 0.7295, 0.9046, 0.6982, 0.9474, 0.6086, 0.6731, 0.1209, 0.7513, 0.1493, 0.7421, 0.1224, 0.666, 0.1023, 0.9827, 0.5577, 0.9592, 0.6455, 0.9474, 0.6086, 0.971, 0.5164, 0.59, 0.1067, 0.6731, 0.1209, 0.666, 0.1023, 0.5861, 0.09732, 0.9864, 0.47, 0.9827, 0.5577, 0.971, 0.5164, 0.9747, 0.4258, 0.5927, 0.9526, 0.4922, 0.9661, 0.588, 0.9466, 0.505, 0.1069, 0.59, 0.1067, 0.5861, 0.09732, 0.9711, 0.386, 0.9864, 0.47, 0.9747, 0.4258, 0.9594, 0.341, 0.6898, 0.9202, 0.5927, 0.9526, 0.588, 0.9466, 0.6817, 0.908, 0.666, 0.1023, 0.7421, 0.1224, 0.723, 0.09651, 0.6524, 0.08471, 0.971, 0.5164, 0.9474, 0.6086, 0.9162, 0.5722, 0.9388, 0.4755, 0.5861, 0.09732, 0.666, 0.1023, 0.6524, 0.08471, 0.5789, 0.08847, 0.9747, 0.4258, 0.971, 0.5164, 0.9388, 0.4755, 0.9426, 0.3822, 0.588, 0.9466, 0.4922, 0.9661, 0.5795, 0.9409, 0.505, 0.1069, 0.5861, 0.09732, 0.5789, 0.08847, 0.9594, 0.341, 0.9747, 0.4258, 0.9426, 0.3822, 0.9279, 0.2967, 0.6817, 0.908, 0.588, 0.9466, 0.5795, 0.9409, 0.6659, 0.8963, 0.9265, 0.2653, 0.9594, 0.341, 0.9279, 0.2967, 0.8966, 0.2224, 0.7685, 0.8518, 0.6817, 0.908, 0.6659, 0.8963, 0.7467, 0.8337, 0.8782, 0.2013, 0.9265, 0.2653, 0.8966, 0.2224, 0.8508, 0.1621, 0.844, 0.7806, 0.7685, 0.8518, 0.7467, 0.8337, 0.8178, 0.7561, 0.8114, 0.1574, 0.8712, 0.2068, 0.8443, 0.1684, 0.788, 0.1244, 0.9046, 0.6982, 0.844, 0.7806, 0.8178, 0.7561, 0.8753, 0.6674, 0.7421, 0.1224, 0.8114, 0.1574, 0.788, 0.1244, 0.723, 0.09651, 0.9474, 0.6086, 0.9046, 0.6982, 0.8753, 0.6674, 0.9162, 0.5722, 0.7467, 0.8337, 0.6659, 0.8963, 0.6428, 0.8856, 0.714, 0.8171, 0.8508, 0.1621, 0.8966, 0.2224, 0.8485, 0.1825, 0.8077, 0.1258, 0.8178, 0.7561, 0.7467, 0.8337, 0.714, 0.8171, 0.7771, 0.7334, 0.7934, 0.1173, 0.8508, 0.1621, 0.8077, 0.1258, 0.7566, 0.08645, 0.8753, 0.6674, 0.8178, 0.7561, 0.7771, 0.7334, 0.8286, 0.6387, 0.723, 0.09651, 0.788, 0.1244, 0.7519, 0.0941, 0.6945, 0.07293, 0.9162, 0.5722, 0.8753, 0.6674, 0.8286, 0.6387, 0.8655, 0.5381, 0.6524, 0.08471, 0.723, 0.09651, 0.6945, 0.07293, 0.6327, 0.06875, 0.9388, 0.4755, 0.9162, 0.5722, 0.8655, 0.5381, 0.8861, 0.4372, 0.5789, 0.08847, 0.6524, 0.08471, 0.6327, 0.06875, 0.5687, 0.08053, 0.9426, 0.3822, 0.9388, 0.4755, 0.8861, 0.4372, 0.8896, 0.3413, 0.5795, 0.9409, 0.4922, 0.9661, 0.5675, 0.9358, 0.505, 0.1069, 0.5789, 0.08847, 0.5687, 0.08053, 0.9279, 0.2967, 0.9426, 0.3822, 0.8896, 0.3413, 0.8766, 0.2552, 0.6659, 0.8963, 0.5795, 0.9409, 0.5675, 0.9358, 0.6428, 0.8856, 0.8966, 0.2224, 0.9279, 0.2967, 0.8766, 0.2552, 0.8485, 0.1825, 0.8861, 0.4372, 0.8655, 0.5381, 0.7965, 0.5082, 0.8139, 0.4036, 0.5687, 0.08053, 0.6327, 0.06875, 0.6075, 0.0552, 0.556, 0.07384, 0.8896, 0.3413, 0.8861, 0.4372, 0.8139, 0.4036, 0.8171, 0.3054, 0.5675, 0.9358, 0.4922, 0.9661, 0.5525, 0.9314, 0.505, 0.1069, 0.5687, 0.08053, 0.556, 0.07384, 0.8766, 0.2552, 0.8896, 0.3413, 0.8171, 0.3054, 0.8065, 0.2188, 0.6428, 0.8856, 0.5675, 0.9358, 0.5525, 0.9314, 0.6132, 0.8764, 0.8485, 0.1825, 0.8766, 0.2552, 0.8065, 0.2188, 0.7835, 0.1476, 0.714, 0.8171, 0.6428, 0.8856, 0.6132, 0.8764, 0.6712, 0.8028, 0.8077, 0.1258, 0.8485, 0.1825, 0.7835, 0.1476, 0.7499, 0.09426, 0.7771, 0.7334, 0.714, 0.8171, 0.6712, 0.8028, 0.7231, 0.7136, 0.7566, 0.08645, 0.8077, 0.1258, 0.7499, 0.09426, 0.7082, 0.05983, 0.8286, 0.6387, 0.7771, 0.7334, 0.7231, 0.7136, 0.7657, 0.6136, 0.6945, 0.07293, 0.7519, 0.0941, 0.7043, 0.06798, 0.6576, 0.05275, 0.8655, 0.5381, 0.8286, 0.6387, 0.7657, 0.6136, 0.7965, 0.5082, 0.6327, 0.06875, 0.6945, 0.07293, 0.6576, 0.05275, 0.6075, 0.0552, 0.7499, 0.09426, 0.7835, 0.1476, 0.7039, 0.12, 0.6798, 0.06942, 0.7231, 0.7136, 0.6712, 0.8028, 0.6201, 0.7914, 0.6577, 0.698, 0.7082, 0.05983, 0.7499, 0.09426, 0.6798, 0.06942, 0.6498, 0.03896, 0.7657, 0.6136, 0.7231, 0.7136, 0.6577, 0.698, 0.689, 0.5936, 0.6606, 0.04432, 0.7082, 0.05983, 0.6498, 0.03896, 0.6157, 0.02829, 0.7965, 0.5082, 0.7657, 0.6136, 0.689, 0.5936, 0.7118, 0.4844, 0.6075, 0.0552, 0.6576, 0.05275, 0.6136, 0.03702, 0.5778, 0.0447, 0.8139, 0.4036, 0.7965, 0.5082, 0.7118, 0.4844, 0.7248, 0.3768, 0.556, 0.07384, 0.6075, 0.0552, 0.5778, 0.0447, 0.5411, 0.06869, 0.8171, 0.3054, 0.8139, 0.4036, 0.7248, 0.3768, 0.7276, 0.2768, 0.5525, 0.9314, 0.4922, 0.9661, 0.5349, 0.928, 0.505, 0.1069, 0.556, 0.07384, 0.5411, 0.06869, 0.8065, 0.2188, 0.8171, 0.3054, 0.7276, 0.2768, 0.7203, 0.19, 0.6132, 0.8764, 0.5525, 0.9314, 0.5349, 0.928, 0.5783, 0.8692, 0.7835, 0.1476, 0.8065, 0.2188, 0.7203, 0.19, 0.7039, 0.12, 0.6712, 0.8028, 0.6132, 0.8764, 0.5783, 0.8692, 0.6201, 0.7914, 0.5411, 0.06869, 0.5778, 0.0447, 0.5449, 0.03777, 0.5248, 0.0653, 0.7276, 0.2768, 0.7248, 0.3768, 0.6232, 0.3586, 0.6254, 0.2575, 0.5349, 0.928, 0.4922, 0.9661, 0.5156, 0.9257, 0.505, 0.1069, 0.5411, 0.06869, 0.5248, 0.0653, 0.7203, 0.19, 0.7276, 0.2768, 0.6254, 0.2575, 0.6219, 0.1705, 0.5783, 0.8692, 0.5349, 0.928, 0.5156, 0.9257, 0.5395, 0.8644, 0.7039, 0.12, 0.7203, 0.19, 0.6219, 0.1705, 0.6134, 0.1015, 0.6201, 0.7914, 0.5783, 0.8692, 0.5395, 0.8644, 0.5628, 0.7838, 0.6798, 0.06942, 0.7039, 0.12, 0.6134, 0.1015, 0.6005, 0.0528, 0.6577, 0.698, 0.6201, 0.7914, 0.5628, 0.7838, 0.5841, 0.6874, 0.6498, 0.03896, 0.6798, 0.06942, 0.6005, 0.0528, 0.5842, 0.02506, 0.689, 0.5936, 0.6577, 0.698, 0.5841, 0.6874, 0.602, 0.5801, 0.6157, 0.02829, 0.6498, 0.03896, 0.5842, 0.02506, 0.5657, 0.01766, 0.7118, 0.4844, 0.689, 0.5936, 0.602, 0.5801, 0.6153, 0.4683, 0.5778, 0.0447, 0.6136, 0.03702, 0.5644, 0.02659, 0.5449, 0.03777, 0.7248, 0.3768, 0.7118, 0.4844, 0.6153, 0.4683, 0.6232, 0.3586, 0.5841, 0.6874, 0.5628, 0.7838, 0.5022, 0.7802, 0.5058, 0.6825, 0.5842, 0.02506, 0.6005, 0.0528, 0.516, 0.0455, 0.5146, 0.01897, 0.602, 0.5801, 0.5841, 0.6874, 0.5058, 0.6825, 0.5091, 0.5739, 0.5657, 0.01766, 0.5842, 0.02506, 0.5146, 0.01897, 0.5127, 0.01301, 0.6153, 0.4683, 0.602, 0.5801, 0.5091, 0.5739, 0.5121, 0.461, 0.5449, 0.03777, 0.5644, 0.02659, 0.5124, 0.02203, 0.5102, 0.03474, 0.6232, 0.3586, 0.6153, 0.4683, 0.5121, 0.461, 0.5144, 0.3505, 0.5248, 0.0653, 0.5449, 0.03777, 0.5102, 0.03474, 0.5076, 0.06383, 0.6254, 0.2575, 0.6232, 0.3586, 0.5144, 0.3505, 0.516, 0.2489, 0.5156, 0.9257, 0.4922, 0.9661, 0.4952, 0.9246, 0.505, 0.1069, 0.5248, 0.0653, 0.5076, 0.06383, 0.6219, 0.1705, 0.6254, 0.2575, 0.516, 0.2489, 0.5167, 0.1619, 0.5395, 0.8644, 0.5156, 0.9257, 0.4952, 0.9246, 0.4986, 0.8621, 0.6134, 0.1015, 0.6219, 0.1705, 0.5167, 0.1619, 0.5167, 0.09333, 0.5628, 0.7838, 0.5395, 0.8644, 0.4986, 0.8621, 0.5022, 0.7802, 0.6005, 0.0528, 0.6134, 0.1015, 0.5167, 0.09333, 0.516, 0.0455, 0.516, 0.2489, 0.5144, 0.3505, 0.4047, 0.3529, 0.4056, 0.2516, 0.4952, 0.9246, 0.4922, 0.9661, 0.4748, 0.9248, 0.505, 0.1069, 0.5076, 0.06383, 0.4904, 0.06433, 0.5167, 0.1619, 0.516, 0.2489, 0.4056, 0.2516, 0.4106, 0.1647, 0.4986, 0.8621, 0.4952, 0.9246, 0.4748, 0.9248, 0.4575, 0.8625, 0.5167, 0.09333, 0.5167, 0.1619, 0.4106, 0.1647, 0.4193, 0.09607, 0.5022, 0.7802, 0.4986, 0.8621, 0.4575, 0.8625, 0.4412, 0.781, 0.516, 0.0455, 0.5167, 0.09333, 0.4193, 0.09607, 0.4308, 0.04798, 0.5058, 0.6825, 0.5022, 0.7802, 0.4412, 0.781, 0.4269, 0.6836, 0.5146, 0.01897, 0.516, 0.0455, 0.4308, 0.04798, 0.4444, 0.02106, 0.5091, 0.5739, 0.5058, 0.6825, 0.4269, 0.6836, 0.4156, 0.5755, 0.5127, 0.01301, 0.5146, 0.01897, 0.4444, 0.02106, 0.4593, 0.01461, 0.5121, 0.461, 0.5091, 0.5739, 0.4156, 0.5755, 0.408, 0.463, 0.5102, 0.03474, 0.5124, 0.02203, 0.46, 0.0236, 0.4752, 0.03578, 0.5144, 0.3505, 0.5121, 0.461, 0.408, 0.463, 0.4047, 0.3529, 0.5076, 0.06383, 0.5102, 0.03474, 0.4752, 0.03578, 0.4904, 0.06433, 0.4444, 0.02106, 0.4308, 0.04798, 0.3495, 0.06007, 0.3772, 0.03119, 0.4156, 0.5755, 0.4269, 0.6836, 0.3516, 0.6907, 0.3265, 0.5847, 0.4593, 0.01461, 0.4444, 0.02106, 0.3772, 0.03119, 0.408, 0.02236, 0.408, 0.463, 0.4156, 0.5755, 0.3265, 0.5847, 0.309, 0.4742, 0.4752, 0.03578, 0.46, 0.0236, 0.4098, 0.0312, 0.4416, 0.04082, 0.4047, 0.3529, 0.408, 0.463, 0.309, 0.4742, 0.3003, 0.3657, 0.4904, 0.06433, 0.4752, 0.03578, 0.4416, 0.04082, 0.4737, 0.06678, 0.4056, 0.2516, 0.4047, 0.3529, 0.3003, 0.3657, 0.3007, 0.2654, 0.4748, 0.9248, 0.4922, 0.9661, 0.4551, 0.9263, 0.505, 0.1069, 0.4904, 0.06433, 0.4737, 0.06678, 0.4106, 0.1647, 0.4056, 0.2516, 0.3007, 0.2654, 0.3097, 0.1787, 0.4575, 0.8625, 0.4748, 0.9248, 0.4551, 0.9263, 0.4179, 0.8656, 0.4193, 0.09607, 0.4106, 0.1647, 0.3097, 0.1787, 0.3264, 0.1095, 0.4412, 0.781, 0.4575, 0.8625, 0.4179, 0.8656, 0.3827, 0.786, 0.4308, 0.04798, 0.4193, 0.09607, 0.3264, 0.1095, 0.3495, 0.06007, 0.4269, 0.6836, 0.4412, 0.781, 0.3827, 0.786, 0.3516, 0.6907, 0.505, 0.1069, 0.4737, 0.06678, 0.4583, 0.07108, 0.3097, 0.1787, 0.3007, 0.2654, 0.207, 0.2892, 0.2194, 0.2028, 0.4179, 0.8656, 0.4551, 0.9263, 0.437, 0.9289, 0.3818, 0.8712, 0.3264, 0.1095, 0.3097, 0.1787, 0.2194, 0.2028, 0.2431, 0.1326, 0.3827, 0.786, 0.4179, 0.8656, 0.3818, 0.8712, 0.3296, 0.7949, 0.3495, 0.06007, 0.3264, 0.1095, 0.2431, 0.1326, 0.2762, 0.08093, 0.3516, 0.6907, 0.3827, 0.786, 0.3296, 0.7949, 0.2836, 0.7032, 0.3772, 0.03119, 0.3495, 0.06007, 0.2762, 0.08093, 0.3163, 0.04872, 0.3265, 0.5847, 0.3516, 0.6907, 0.2836, 0.7032, 0.2464, 0.6009, 0.408, 0.02236, 0.3772, 0.03119, 0.3163, 0.04872, 0.3614, 0.0358, 0.309, 0.4742, 0.3265, 0.5847, 0.2464, 0.6009, 0.2205, 0.4937, 0.4416, 0.04082, 0.4098, 0.0312, 0.3639, 0.04439, 0.4108, 0.0496, 0.3003, 0.3657, 0.309, 0.4742, 0.2205, 0.4937, 0.2072, 0.3878, 0.4737, 0.06678, 0.4416, 0.04082, 0.4108, 0.0496, 0.4583, 0.07108, 0.3007, 0.2654, 0.3003, 0.3657, 0.2072, 0.3878, 0.207, 0.2892, 0.4551, 0.9263, 0.4922, 0.9661, 0.437, 0.9289, 0.3614, 0.0358, 0.3163, 0.04872, 0.2646, 0.07257, 0.3213, 0.0542, 0.2205, 0.4937, 0.2464, 0.6009, 0.1793, 0.6229, 0.1466, 0.5201, 0.4108, 0.0496, 0.3639, 0.04439, 0.3246, 0.06245, 0.384, 0.0617, 0.2072, 0.3878, 0.2205, 0.4937, 0.1466, 0.5201, 0.1298, 0.4178, 0.4583, 0.07108, 0.4108, 0.0496, 0.384, 0.0617, 0.4448, 0.07703, 0.207, 0.2892, 0.2072, 0.3878, 0.1298, 0.4178, 0.1292, 0.3213, 0.437, 0.9289, 0.4922, 0.9661, 0.4211, 0.9326, 0.505, 0.1069, 0.4583, 0.07108, 0.4448, 0.07703, 0.2194, 0.2028, 0.207, 0.2892, 0.1292, 0.3213, 0.1442, 0.2354, 0.3818, 0.8712, 0.437, 0.9289, 0.4211, 0.9326, 0.3506, 0.879, 0.2431, 0.1326, 0.2194, 0.2028, 0.1442, 0.2354, 0.1734, 0.1639, 0.3296, 0.7949, 0.3818, 0.8712, 0.3506, 0.879, 0.2843, 0.8072, 0.2762, 0.08093, 0.2431, 0.1326, 0.1734, 0.1639, 0.2144, 0.1092, 0.2836, 0.7032, 0.3296, 0.7949, 0.2843, 0.8072, 0.2261, 0.7204, 0.3163, 0.04872, 0.2762, 0.08093, 0.2144, 0.1092, 0.2646, 0.07257, 0.2464, 0.6009, 0.2836, 0.7032, 0.2261, 0.7204, 0.1793, 0.6229, 0.3506, 0.879, 0.4211, 0.9326, 0.4082, 0.9372, 0.3256, 0.8887, 0.1734, 0.1639, 0.1442, 0.2354, 0.08714, 0.2742, 0.12, 0.2013, 0.2843, 0.8072, 0.3506, 0.879, 0.3256, 0.8887, 0.2486, 0.8223, 0.2144, 0.1092, 0.1734, 0.1639, 0.12, 0.2013, 0.1666, 0.1432, 0.2261, 0.7204, 0.2843, 0.8072, 0.2486, 0.8223, 0.1815, 0.7412, 0.2646, 0.07257, 0.2144, 0.1092, 0.1666, 0.1432, 0.2241, 0.1014, 0.1793, 0.6229, 0.2261, 0.7204, 0.1815, 0.7412, 0.1278, 0.6494, 0.3246, 0.06245, 0.269, 0.08048, 0.2292, 0.1088, 0.2934, 0.08441, 0.1466, 0.5201, 0.1793, 0.6229, 0.1278, 0.6494, 0.09052, 0.5518, 0.384, 0.0617, 0.3246, 0.06245, 0.2934, 0.08441, 0.3625, 0.07652, 0.1298, 0.4178, 0.1466, 0.5201, 0.09052, 0.5518, 0.07119, 0.4534, 0.4448, 0.07703, 0.384, 0.0617, 0.3625, 0.07652, 0.4338, 0.08438, 0.1292, 0.3213, 0.1298, 0.4178, 0.07119, 0.4534, 0.0703, 0.3595, 0.4211, 0.9326, 0.4922, 0.9661, 0.4082, 0.9372, 0.505, 0.1069, 0.4448, 0.07703, 0.4338, 0.08438, 0.1442, 0.2354, 0.1292, 0.3213, 0.0703, 0.3595, 0.08714, 0.2742, 0.09052, 0.5518, 0.1278, 0.6494, 0.0935, 0.6788, 0.05362, 0.5867, 0.3625, 0.07652, 0.2934, 0.08441, 0.2713, 0.1092, 0.3469, 0.09337, 0.07119, 0.4534, 0.09052, 0.5518, 0.05362, 0.5867, 0.03298, 0.4928, 0.4338, 0.08438, 0.3625, 0.07652, 0.3469, 0.09337, 0.4257, 0.09281, 0.0703, 0.3595, 0.07119, 0.4534, 0.03298, 0.4928, 0.03191, 0.4015, 0.4082, 0.9372, 0.4922, 0.9661, 0.3987, 0.9425, 0.505, 0.1069, 0.4338, 0.08438, 0.4257, 0.09281, 0.08714, 0.2742, 0.0703, 0.3595, 0.03191, 0.4015, 0.04967, 0.317, 0.3256, 0.8887, 0.4082, 0.9372, 0.3987, 0.9425, 0.3077, 0.8997, 0.12, 0.2013, 0.08714, 0.2742, 0.04967, 0.317, 0.08458, 0.2426, 0.2486, 0.8223, 0.3256, 0.8887, 0.3077, 0.8997, 0.2237, 0.8394, 0.1666, 0.1432, 0.12, 0.2013, 0.08458, 0.2426, 0.1343, 0.1809, 0.1815, 0.7412, 0.2486, 0.8223, 0.2237, 0.8394, 0.1511, 0.7645, 0.2241, 0.1014, 0.1666, 0.1432, 0.1343, 0.1809, 0.1961, 0.1337, 0.1278, 0.6494, 0.1815, 0.7412, 0.1511, 0.7645, 0.0935, 0.6788, 0.2934, 0.08441, 0.2292, 0.1088, 0.2017, 0.1404, 0.2713, 0.1092, 0.08458, 0.2426, 0.04967, 0.317, 0.03206, 0.3616, 0.06736, 0.2858, 0.2237, 0.8394, 0.3077, 0.8997, 0.2973, 0.9115, 0.2101, 0.8576, 0.1411, 0.1868, 0.09228, 0.2474, 0.07538, 0.2898, 0.125, 0.2258, 0.1511, 0.7645, 0.2237, 0.8394, 0.2101, 0.8576, 0.1354, 0.7892, 0.2017, 0.1404, 0.1411, 0.1868, 0.125, 0.2258, 0.1871, 0.1739, 0.0935, 0.6788, 0.1511, 0.7645, 0.1354, 0.7892, 0.07667, 0.7097, 0.2713, 0.1092, 0.2017, 0.1404, 0.1871, 0.1739, 0.2589, 0.1356, 0.05362, 0.5867, 0.0935, 0.6788, 0.07667, 0.7097, 0.0362, 0.6232, 0.3469, 0.09337, 0.2713, 0.1092, 0.2589, 0.1356, 0.3377, 0.1115, 0.03298, 0.4928, 0.05362, 0.5867, 0.0362, 0.6232, 0.01531, 0.5336, 0.4257, 0.09281, 0.3469, 0.09337, 0.3377, 0.1115, 0.4206, 0.102, 0.03191, 0.4015, 0.03298, 0.4928, 0.01531, 0.5336, 0.01419, 0.4452, 0.3987, 0.9425, 0.4922, 0.9661, 0.3929, 0.9482, 0.505, 0.1069, 0.4257, 0.09281, 0.4206, 0.102, 0.04967, 0.317, 0.03191, 0.4015, 0.01419, 0.4452, 0.03206, 0.3616, 0.3077, 0.8997, 0.3987, 0.9425, 0.3929, 0.9482, 0.2973, 0.9115, 0.3377, 0.1115, 0.2589, 0.1356, 0.2564, 0.1625, 0.3351, 0.1302, 0.01531, 0.5336, 0.0362, 0.6232, 0.03748, 0.6595, 0.01725, 0.5742, 0.4206, 0.102, 0.3377, 0.1115, 0.3351, 0.1302, 0.4189, 0.1115, 0.01419, 0.4452, 0.01531, 0.5336, 0.01725, 0.5742, 0.01617, 0.4886, 0.3929, 0.9482, 0.4922, 0.9661, 0.391, 0.9543, 0.505, 0.1069, 0.4206, 0.102, 0.4189, 0.1115, 0.04073, 0.3641, 0.02319, 0.4462, 0.02513, 0.4888, 0.04212, 0.4075, 0.2973, 0.9115, 0.3929, 0.9482, 0.391, 0.9543, 0.2948, 0.9237, 0.07538, 0.2898, 0.04073, 0.3641, 0.04212, 0.4075, 0.07576, 0.3321, 0.2101, 0.8576, 0.2973, 0.9115, 0.2948, 0.9237, 0.2079, 0.8762, 0.125, 0.2258, 0.07538, 0.2898, 0.07576, 0.3321, 0.1242, 0.2648, 0.1354, 0.7892, 0.2101, 0.8576, 0.2079, 0.8762, 0.1343, 0.8141, 0.1871, 0.1739, 0.125, 0.2258, 0.1242, 0.2648, 0.1852, 0.2078, 0.07667, 0.7097, 0.1354, 0.7892, 0.1343, 0.8141, 0.07682, 0.7406, 0.2589, 0.1356, 0.1871, 0.1739, 0.1852, 0.2078, 0.2564, 0.1625, 0.0362, 0.6232, 0.07667, 0.7097, 0.07682, 0.7406, 0.03748, 0.6595, 0.2079, 0.8762, 0.2948, 0.9237, 0.2998, 0.9358, 0.2166, 0.8943, 0.1242, 0.2648, 0.07576, 0.3321, 0.09212, 0.3726, 0.1377, 0.3025, 0.1343, 0.8141, 0.2079, 0.8762, 0.2166, 0.8943, 0.1468, 0.8382, 0.1852, 0.2078, 0.1242, 0.2648, 0.1377, 0.3025, 0.1954, 0.2407, 0.07682, 0.7406, 0.1343, 0.8141, 0.1468, 0.8382, 0.09269, 0.7704, 0.2564, 0.1625, 0.1852, 0.2078, 0.1954, 0.2407, 0.2633, 0.1889, 0.03748, 0.6595, 0.07682, 0.7406, 0.09269, 0.7704, 0.05591, 0.6942, 0.3351, 0.1302, 0.2564, 0.1625, 0.2633, 0.1889, 0.3391, 0.1487, 0.02619, 0.5728, 0.04605, 0.6565, 0.06414, 0.6906, 0.04567, 0.6109, 0.4189, 0.1115, 0.3351, 0.1302, 0.3391, 0.1487, 0.4205, 0.121, 0.02513, 0.4888, 0.02619, 0.5728, 0.04567, 0.6109, 0.04473, 0.5294, 0.391, 0.9543, 0.4922, 0.9661, 0.393, 0.9603, 0.505, 0.1069, 0.4189, 0.1115, 0.4205, 0.121, 0.04212, 0.4075, 0.02513, 0.4888, 0.04473, 0.5294, 0.06061, 0.449, 0.2948, 0.9237, 0.391, 0.9543, 0.393, 0.9603, 0.2998, 0.9358, 0.07576, 0.3321, 0.04212, 0.4075, 0.06061, 0.449, 0.09212, 0.3726, 0.04567, 0.6109, 0.06414, 0.6906, 0.09711, 0.7221, 0.08058, 0.6459, 0.4205, 0.121, 0.3391, 0.1487, 0.3492, 0.1663, 0.4252, 0.1302, 0.04473, 0.5294, 0.04567, 0.6109, 0.08058, 0.6459, 0.07983, 0.5667, 0.393, 0.9603, 0.4922, 0.9661, 0.3988, 0.9661, 0.505, 0.1069, 0.4205, 0.121, 0.4252, 0.1302, 0.06061, 0.449, 0.04473, 0.5294, 0.07983, 0.5667, 0.0942, 0.4873, 0.2998, 0.9358, 0.393, 0.9603, 0.3988, 0.9661, 0.312, 0.9474, 0.09212, 0.3726, 0.06061, 0.449, 0.0942, 0.4873, 0.1227, 0.4101, 0.2166, 0.8943, 0.2998, 0.9358, 0.312, 0.9474, 0.2353, 0.9115, 0.1377, 0.3025, 0.09212, 0.3726, 0.1227, 0.4101, 0.164, 0.3375, 0.1468, 0.8382, 0.2166, 0.8943, 0.2353, 0.9115, 0.1716, 0.8607, 0.1954, 0.2407, 0.1377, 0.3025, 0.164, 0.3375, 0.2167, 0.2715, 0.09269, 0.7704, 0.1468, 0.8382, 0.1716, 0.8607, 0.1226, 0.798, 0.2633, 0.1889, 0.1954, 0.2407, 0.2167, 0.2715, 0.279, 0.2138, 0.06414, 0.6906, 0.1002, 0.7654, 0.1296, 0.7925, 0.09711, 0.7221, 0.3391, 0.1487, 0.2633, 0.1889, 0.279, 0.2138, 0.3492, 0.1663, 0.164, 0.3375, 0.1227, 0.4101, 0.1654, 0.4435, 0.2015, 0.3688, 0.1716, 0.8607, 0.2353, 0.9115, 0.263, 0.927, 0.2072, 0.881, 0.2167, 0.2715, 0.164, 0.3375, 0.2015, 0.3688, 0.2476, 0.2992, 0.1296, 0.7925, 0.1777, 0.8541, 0.2126, 0.874, 0.1708, 0.8167, 0.279, 0.2138, 0.2167, 0.2715, 0.2476, 0.2992, 0.3026, 0.2364, 0.09711, 0.7221, 0.1296, 0.7925, 0.1708, 0.8167, 0.1428, 0.7502, 0.3492, 0.1663, 0.279, 0.2138, 0.3026, 0.2364, 0.3649, 0.1823, 0.08058, 0.6459, 0.09711, 0.7221, 0.1428, 0.7502, 0.1286, 0.677, 0.4252, 0.1302, 0.3492, 0.1663, 0.3649, 0.1823, 0.4329, 0.1386, 0.07983, 0.5667, 0.08058, 0.6459, 0.1286, 0.677, 0.1281, 0.5998, 0.3988, 0.9661, 0.4922, 0.9661, 0.408, 0.9715, 0.505, 0.1069, 0.4252, 0.1302, 0.4329, 0.1386, 0.0942, 0.4873, 0.07983, 0.5667, 0.1281, 0.5998, 0.1406, 0.5212, 0.312, 0.9474, 0.3988, 0.9661, 0.408, 0.9715, 0.3306, 0.9579, 0.1227, 0.4101, 0.0942, 0.4873, 0.1406, 0.5212, 0.1654, 0.4435, 0.2353, 0.9115, 0.312, 0.9474, 0.3306, 0.9579, 0.263, 0.927, 0.4329, 0.1386, 0.3649, 0.1823, 0.3855, 0.1964, 0.4433, 0.1461, 0.1281, 0.5998, 0.1286, 0.677, 0.1874, 0.7034, 0.1872, 0.628, 0.408, 0.9715, 0.4922, 0.9661, 0.4203, 0.9763, 0.505, 0.1069, 0.4329, 0.1386, 0.4433, 0.1461, 0.1406, 0.5212, 0.1281, 0.5998, 0.1872, 0.628, 0.1977, 0.5502, 0.3306, 0.9579, 0.408, 0.9715, 0.4203, 0.9763, 0.3549, 0.9672, 0.1654, 0.4435, 0.1406, 0.5212, 0.1977, 0.5502, 0.2183, 0.4721, 0.263, 0.927, 0.3306, 0.9579, 0.3549, 0.9672, 0.2982, 0.9405, 0.2015, 0.3688, 0.1654, 0.4435, 0.2183, 0.4721, 0.2483, 0.3957, 0.2126, 0.874, 0.2674, 0.9191, 0.3019, 0.9324, 0.2564, 0.8912, 0.2476, 0.2992, 0.2015, 0.3688, 0.2483, 0.3957, 0.2868, 0.3231, 0.1708, 0.8167, 0.2126, 0.874, 0.2564, 0.8912, 0.2219, 0.8375, 0.3026, 0.2364, 0.2476, 0.2992, 0.2868, 0.3231, 0.3329, 0.256, 0.1428, 0.7502, 0.1708, 0.8167, 0.2219, 0.8375, 0.1989, 0.7741, 0.3649, 0.1823, 0.3026, 0.2364, 0.3329, 0.256, 0.3855, 0.1964, 0.1286, 0.677, 0.1428, 0.7502, 0.1989, 0.7741, 0.1874, 0.7034, 0.2868, 0.3231, 0.2483, 0.3957, 0.3026, 0.4175, 0.3327, 0.3425, 0.2219, 0.8375, 0.2564, 0.8912, 0.3073, 0.9052, 0.2808, 0.8545, 0.3329, 0.256, 0.2868, 0.3231, 0.3327, 0.3425, 0.3688, 0.272, 0.1989, 0.7741, 0.2219, 0.8375, 0.2808, 0.8545, 0.2633, 0.7935, 0.3855, 0.1964, 0.3329, 0.256, 0.3688, 0.272, 0.4102, 0.208, 0.1874, 0.7034, 0.1989, 0.7741, 0.2633, 0.7935, 0.2546, 0.7249, 0.4433, 0.1461, 0.3855, 0.1964, 0.4102, 0.208, 0.4559, 0.1522, 0.1872, 0.628, 0.1874, 0.7034, 0.2546, 0.7249, 0.2547, 0.6508, 0.4203, 0.9763, 0.4922, 0.9661, 0.4352, 0.9803, 0.505, 0.1069, 0.4433, 0.1461, 0.4559, 0.1522, 0.1977, 0.5502, 0.1872, 0.628, 0.2547, 0.6508, 0.263, 0.5736, 0.3549, 0.9672, 0.4203, 0.9763, 0.4352, 0.9803, 0.3838, 0.9749, 0.2183, 0.4721, 0.1977, 0.5502, 0.263, 0.5736, 0.2792, 0.4952, 0.3019, 0.9324, 0.3576, 0.9585, 0.3859, 0.9661, 0.3425, 0.9433, 0.2483, 0.3957, 0.2183, 0.4721, 0.2792, 0.4952, 0.3026, 0.4175, 0.2564, 0.8912, 0.3019, 0.9324, 0.3425, 0.9433, 0.3073, 0.9052, 0.4352, 0.9803, 0.4922, 0.9661, 0.4521, 0.9834, 0.505, 0.1069, 0.4559, 0.1522, 0.4703, 0.1569, 0.263, 0.5736, 0.2547, 0.6508, 0.3285, 0.6678, 0.3346, 0.591, 0.3838, 0.9749, 0.4352, 0.9803, 0.4521, 0.9834, 0.4163, 0.9808, 0.2792, 0.4952, 0.263, 0.5736, 0.3346, 0.591, 0.346, 0.5124, 0.3425, 0.9433, 0.3859, 0.9661, 0.4178, 0.9719, 0.3878, 0.9516, 0.3026, 0.4175, 0.2792, 0.4952, 0.346, 0.5124, 0.3625, 0.4339, 0.3073, 0.9052, 0.3425, 0.9433, 0.3878, 0.9516, 0.3636, 0.9159, 0.3327, 0.3425, 0.3026, 0.4175, 0.3625, 0.4339, 0.3837, 0.3572, 0.2808, 0.8545, 0.3073, 0.9052, 0.3636, 0.9159, 0.3456, 0.8672, 0.3688, 0.272, 0.3327, 0.3425, 0.3837, 0.3572, 0.409, 0.2842, 0.2633, 0.7935, 0.2808, 0.8545, 0.3456, 0.8672, 0.3338, 0.8081, 0.4102, 0.208, 0.3688, 0.272, 0.409, 0.2842, 0.4381, 0.2167, 0.2546, 0.7249, 0.2633, 0.7935, 0.3338, 0.8081, 0.3282, 0.7409, 0.4559, 0.1522, 0.4102, 0.208, 0.4381, 0.2167, 0.4703, 0.1569, 0.2547, 0.6508, 0.2546, 0.7249, 0.3282, 0.7409, 0.3285, 0.6678, 0.3456, 0.8672, 0.3636, 0.9159, 0.4235, 0.9229, 0.4143, 0.8756, 0.409, 0.2842, 0.3837, 0.3572, 0.4381, 0.3667, 0.4521, 0.292, 0.3338, 0.8081, 0.3456, 0.8672, 0.4143, 0.8756, 0.4084, 0.8176, 0.4381, 0.2167, 0.409, 0.2842, 0.4521, 0.292, 0.4682, 0.2225, 0.3282, 0.7409, 0.3338, 0.8081, 0.4084, 0.8176, 0.4059, 0.7513, 0.4703, 0.1569, 0.4381, 0.2167, 0.4682, 0.2225, 0.4859, 0.16, 0.3285, 0.6678, 0.3282, 0.7409, 0.4059, 0.7513, 0.4066, 0.6789, 0.4521, 0.9834, 0.4922, 0.9661, 0.4705, 0.9854, 0.505, 0.1069, 0.4703, 0.1569, 0.4859, 0.16, 0.3346, 0.591, 0.3285, 0.6678, 0.4066, 0.6789, 0.4103, 0.6024, 0.4178, 0.9719, 0.453, 0.9744, 0.4711, 0.9765, 0.4522, 0.9757, 0.346, 0.5124, 0.3346, 0.591, 0.4103, 0.6024, 0.4169, 0.5236, 0.3878, 0.9516, 0.4178, 0.9719, 0.4522, 0.9757, 0.4362, 0.9571, 0.3625, 0.4339, 0.346, 0.5124, 0.4169, 0.5236, 0.4263, 0.4445, 0.3636, 0.9159, 0.3878, 0.9516, 0.4362, 0.9571, 0.4235, 0.9229, 0.3837, 0.3572, 0.3625, 0.4339, 0.4263, 0.4445, 0.4381, 0.3667, 0.4103, 0.6024, 0.4066, 0.6789, 0.4868, 0.6839, 0.4883, 0.6075, 0.4522, 0.9757, 0.4711, 0.9765, 0.4898, 0.9774, 0.4878, 0.9775, 0.4169, 0.5236, 0.4103, 0.6024, 0.4883, 0.6075, 0.49, 0.5286, 0.4362, 0.9571, 0.4522, 0.9757, 0.4878, 0.9775, 0.4863, 0.9597, 0.4263, 0.4445, 0.4169, 0.5236, 0.49, 0.5286, 0.492, 0.4492, 0.4235, 0.9229, 0.4362, 0.9571, 0.4863, 0.9597, 0.4854, 0.9262, 0.4381, 0.3667, 0.4263, 0.4445, 0.492, 0.4492, 0.4943, 0.3708, 0.4143, 0.8756, 0.4235, 0.9229, 0.4854, 0.9262, 0.4851, 0.8795, 0.4521, 0.292, 0.4381, 0.3667, 0.4943, 0.3708, 0.4968, 0.2955, 0.4084, 0.8176, 0.4143, 0.8756, 0.4851, 0.8795, 0.4852, 0.822, 0.4682, 0.2225, 0.4521, 0.292, 0.4968, 0.2955, 0.4995, 0.225, 0.4059, 0.7513, 0.4084, 0.8176, 0.4852, 0.822, 0.4858, 0.7561, 0.4859, 0.16, 0.4682, 0.2225, 0.4995, 0.225, 0.5022, 0.1614, 0.4066, 0.6789, 0.4059, 0.7513, 0.4858, 0.7561, 0.4868, 0.6839, 0.4705, 0.9854, 0.4922, 0.9661, 0.4896, 0.9864, 0.505, 0.1069, 0.4859, 0.16, 0.5022, 0.1614, 0.4968, 0.2955, 0.4943, 0.3708, 0.5509, 0.3696, 0.5418, 0.2944, 0.4852, 0.822, 0.4851, 0.8795, 0.5562, 0.8788, 0.5623, 0.8211, 0.4995, 0.225, 0.4968, 0.2955, 0.5418, 0.2944, 0.5309, 0.2242, 0.4858, 0.7561, 0.4852, 0.822, 0.5623, 0.8211, 0.5661, 0.7551, 0.5022, 0.1614, 0.4995, 0.225, 0.5309, 0.2242, 0.5186, 0.1609, 0.4868, 0.6839, 0.4858, 0.7561, 0.5661, 0.7551, 0.5674, 0.6828, 0.4896, 0.9864, 0.4922, 0.9661, 0.5088, 0.9863, 0.505, 0.1069, 0.5022, 0.1614, 0.5186, 0.1609, 0.4883, 0.6075, 0.4868, 0.6839, 0.5674, 0.6828, 0.5665, 0.6062, 0.4878, 0.9775, 0.4898, 0.9774, 0.5087, 0.9773, 0.5236, 0.9773, 0.49, 0.5286, 0.4883, 0.6075, 0.5665, 0.6062, 0.5634, 0.5273, 0.4863, 0.9597, 0.4878, 0.9775, 0.5236, 0.9773, 0.5367, 0.9593, 0.492, 0.4492, 0.49, 0.5286, 0.5634, 0.5273, 0.5581, 0.4478, 0.4854, 0.9262, 0.4863, 0.9597, 0.5367, 0.9593, 0.5476, 0.9256, 0.4943, 0.3708, 0.492, 0.4492, 0.5581, 0.4478, 0.5509, 0.3696, 0.4851, 0.8795, 0.4854, 0.9262, 0.5476, 0.9256, 0.5562, 0.8788, 0.5236, 0.9773, 0.5087, 0.9773, 0.527, 0.976, 0.5584, 0.9749, 0.5634, 0.5273, 0.5665, 0.6062, 0.6432, 0.5986, 0.6352, 0.5197, 0.5367, 0.9593, 0.5236, 0.9773, 0.5584, 0.9749, 0.5858, 0.9559, 0.5581, 0.4478, 0.5634, 0.5273, 0.6352, 0.5197, 0.6227, 0.4405, 0.5476, 0.9256, 0.5367, 0.9593, 0.5858, 0.9559, 0.6083, 0.9213, 0.5509, 0.3696, 0.5581, 0.4478, 0.6227, 0.4405, 0.6061, 0.363, 0.5562, 0.8788, 0.5476, 0.9256, 0.6083, 0.9213, 0.6257, 0.8735, 0.5418, 0.2944, 0.5509, 0.3696, 0.6061, 0.363, 0.5855, 0.2889, 0.5623, 0.8211, 0.5562, 0.8788, 0.6257, 0.8735, 0.6379, 0.8151, 0.5309, 0.2242, 0.5418, 0.2944, 0.5855, 0.2889, 0.5615, 0.2201, 0.5661, 0.7551, 0.5623, 0.8211, 0.6379, 0.8151, 0.6447, 0.7483, 0.5186, 0.1609, 0.5309, 0.2242, 0.5615, 0.2201, 0.5345, 0.1587, 0.5674, 0.6828, 0.5661, 0.7551, 0.6447, 0.7483, 0.6464, 0.6754, 0.5088, 0.9863, 0.4922, 0.9661, 0.5275, 0.985, 0.505, 0.1069, 0.5186, 0.1609, 0.5345, 0.1587, 0.5665, 0.6062, 0.5674, 0.6828, 0.6464, 0.6754, 0.6432, 0.5986, 0.6379, 0.8151, 0.6257, 0.8735, 0.6919, 0.8637, 0.7099, 0.8038, 0.5615, 0.2201, 0.5855, 0.2889, 0.6269, 0.279, 0.5902, 0.2129, 0.6447, 0.7483, 0.6379, 0.8151, 0.7099, 0.8038, 0.7198, 0.7358, 0.5345, 0.1587, 0.5615, 0.2201, 0.5902, 0.2129, 0.5493, 0.1548, 0.6464, 0.6754, 0.6447, 0.7483, 0.7198, 0.7358, 0.7219, 0.662, 0.5275, 0.985, 0.4922, 0.9661, 0.5449, 0.9827, 0.505, 0.1069, 0.5345, 0.1587, 0.5493, 0.1548, 0.6432, 0.5986, 0.6464, 0.6754, 0.7219, 0.662, 0.7164, 0.5847, 0.5595, 0.9839, 0.5275, 0.985, 0.5449, 0.9827, 0.5929, 0.9794, 0.6352, 0.5197, 0.6432, 0.5986, 0.7164, 0.5847, 0.7036, 0.5058, 0.5858, 0.9559, 0.5584, 0.9749, 0.5911, 0.9706, 0.6321, 0.9496, 0.6227, 0.4405, 0.6352, 0.5197, 0.7036, 0.5058, 0.6841, 0.4273, 0.6083, 0.9213, 0.5858, 0.9559, 0.6321, 0.9496, 0.6659, 0.9132, 0.6061, 0.363, 0.6227, 0.4405, 0.6841, 0.4273, 0.6584, 0.3511, 0.6257, 0.8735, 0.6083, 0.9213, 0.6659, 0.9132, 0.6919, 0.8637, 0.5855, 0.2889, 0.6061, 0.363, 0.6584, 0.3511, 0.6269, 0.279, 0.7036, 0.5058, 0.7164, 0.5847, 0.784, 0.5647, 0.7667, 0.4859, 0.6321, 0.9496, 0.5911, 0.9706, 0.6206, 0.9643, 0.6742, 0.9405, 0.6841, 0.4273, 0.7036, 0.5058, 0.7667, 0.4859, 0.7405, 0.4084, 0.6659, 0.9132, 0.6321, 0.9496, 0.6742, 0.9405, 0.7186, 0.9015, 0.6584, 0.3511, 0.6841, 0.4273, 0.7405, 0.4084, 0.7061, 0.3341, 0.6919, 0.8637, 0.6659, 0.9132, 0.7186, 0.9015, 0.7528, 0.8496, 0.6269, 0.279, 0.6584, 0.3511, 0.7061, 0.3341, 0.6643, 0.2649, 0.7099, 0.8038, 0.6919, 0.8637, 0.7528, 0.8496, 0.7764, 0.7875, 0.5902, 0.2129, 0.6269, 0.279, 0.6643, 0.2649, 0.6161, 0.2027, 0.7198, 0.7358, 0.7099, 0.8038, 0.7764, 0.7875, 0.7893, 0.7177, 0.5493, 0.1548, 0.5902, 0.2129, 0.6161, 0.2027, 0.5625, 0.1494, 0.7219, 0.662, 0.7198, 0.7358, 0.7893, 0.7177, 0.7917, 0.6426, 0.5449, 0.9827, 0.4922, 0.9661, 0.5604, 0.9794, 0.505, 0.1069, 0.5493, 0.1548, 0.5625, 0.1494, 0.7164, 0.5847, 0.7219, 0.662, 0.7917, 0.6426, 0.784, 0.5647, 0.5929, 0.9794, 0.5449, 0.9827, 0.5604, 0.9794, 0.6229, 0.9731, 0.6161, 0.2027, 0.6643, 0.2649, 0.6966, 0.2471, 0.6382, 0.1898, 0.7893, 0.7177, 0.7764, 0.7875, 0.8353, 0.7663, 0.851, 0.6942, 0.5625, 0.1494, 0.6161, 0.2027, 0.6382, 0.1898, 0.5737, 0.1425, 0.7917, 0.6426, 0.7893, 0.7177, 0.851, 0.6942, 0.8537, 0.6175, 0.5604, 0.9794, 0.4922, 0.9661, 0.5735, 0.9752, 0.505, 0.1069, 0.5625, 0.1494, 0.5737, 0.1425, 0.784, 0.5647, 0.7917, 0.6426, 0.8537, 0.6175, 0.844, 0.5388, 0.6229, 0.9731, 0.5604, 0.9794, 0.5735, 0.9752, 0.6486, 0.9649, 0.7667, 0.4859, 0.784, 0.5647, 0.844, 0.5388, 0.8225, 0.4603, 0.6775, 0.9489, 0.6229, 0.9731, 0.6486, 0.9649, 0.7147, 0.937, 0.7405, 0.4084, 0.7667, 0.4859, 0.8225, 0.4603, 0.79, 0.3842, 0.7186, 0.9015, 0.6742, 0.9405, 0.7107, 0.9289, 0.7647, 0.8864, 0.7061, 0.3341, 0.7405, 0.4084, 0.79, 0.3842, 0.7477, 0.3125, 0.7528, 0.8496, 0.7186, 0.9015, 0.7647, 0.8864, 0.8065, 0.8313, 0.6643, 0.2649, 0.7061, 0.3341, 0.7477, 0.3125, 0.6966, 0.2471, 0.7764, 0.7875, 0.7528, 0.8496, 0.8065, 0.8313, 0.8353, 0.7663, 0.79, 0.3842, 0.8225, 0.4603, 0.8687, 0.4294, 0.8308, 0.355, 0.7697, 0.8937, 0.7147, 0.937, 0.7447, 0.9228, 0.8081, 0.8751, 0.7477, 0.3125, 0.79, 0.3842, 0.8308, 0.355, 0.7815, 0.2866, 0.8065, 0.8313, 0.7647, 0.8864, 0.8024, 0.8681, 0.8509, 0.8091, 0.6966, 0.2471, 0.7477, 0.3125, 0.7815, 0.2866, 0.7226, 0.2259, 0.8353, 0.7663, 0.8065, 0.8313, 0.8509, 0.8091, 0.8844, 0.7406, 0.6382, 0.1898, 0.6966, 0.2471, 0.7226, 0.2259, 0.6556, 0.1747, 0.851, 0.6942, 0.8353, 0.7663, 0.8844, 0.7406, 0.9027, 0.6656, 0.5737, 0.1425, 0.6382, 0.1898, 0.6556, 0.1747, 0.5823, 0.1346, 0.8537, 0.6175, 0.851, 0.6942, 0.9027, 0.6656, 0.9057, 0.587, 0.5735, 0.9752, 0.4922, 0.9661, 0.5836, 0.9702, 0.505, 0.1069, 0.5737, 0.1425, 0.5823, 0.1346, 0.844, 0.5388, 0.8537, 0.6175, 0.9057, 0.587, 0.8941, 0.5074, 0.6486, 0.9649, 0.5735, 0.9752, 0.5836, 0.9702, 0.669, 0.9552, 0.8225, 0.4603, 0.844, 0.5388, 0.8941, 0.5074, 0.8687, 0.4294, 0.7147, 0.937, 0.6486, 0.9649, 0.669, 0.9552, 0.7447, 0.9228])
me_sphere.update()

# ---- objects
ob_light = bpy.data.objects.new('Light', light_light)
ob_camera = bpy.data.objects.new('Camera', cam_camera)
ob_sphere = bpy.data.objects.new('Sphere', me_sphere)

# ---- transforms, parenting, visibility, modifiers, constraints
ob_light.location = (4.076, 1.005, 5.904)
ob_light.rotation_euler = (0.6503, 0.05522, 1.866)
ob_light.lock_rotations_4d = False
ob_light.empty_display_type = 'ARROWS'
ob_light.color = (0.0, 0.0, 0.0, 0.0)
ob_light.lineart.crease_threshold = 0.0
ob_camera.location = (7.359, -6.926, 4.958)
ob_camera.rotation_euler = (1.109, 0.0, 0.8149)
ob_camera.lock_rotations_4d = False
ob_camera.empty_display_type = 'ARROWS'
ob_camera.color = (0.0, 0.0, 0.0, 0.0)
ob_camera.display_type = 'WIRE'
ob_camera.lineart.crease_threshold = 0.0
ob_sphere.location = (0.0, 0.0, 0.0)

# ---- collection membership
col_collection.objects.link(ob_light)
col_collection.objects.link(ob_camera)
col_collection.objects.link(ob_sphere)

# ---- scene / render settings (as saved in the file)
scene.camera = ob_camera
scene.frame_start = 1; scene.frame_end = 250; scene.frame_set(1)
scene.render.engine = 'BLENDER_EEVEE_NEXT'
scene.cycles.sampling_pattern = 'TABULATED_SOBOL'
scene.cycles.use_light_tree = False
scene.view_settings.view_transform = 'Filmic'
bpy.context.view_layer.update()
